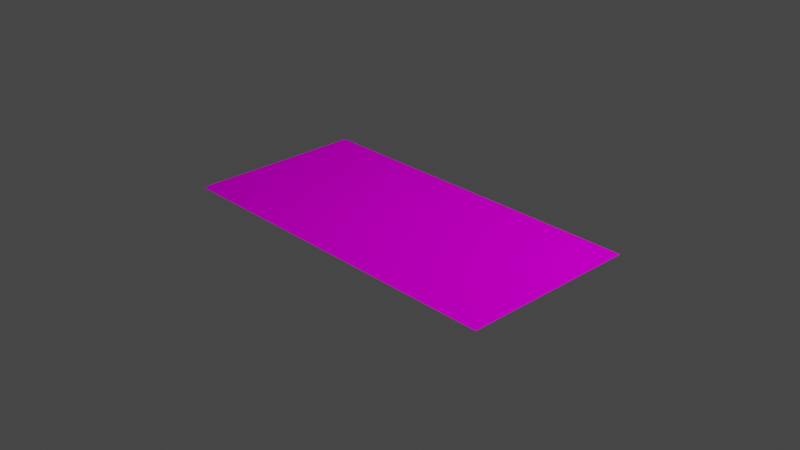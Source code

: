 # Source: beachTowel.blend  (saved by Blender 2.81.16; exported with 4.5.12 LTS)
import bpy
from mathutils import Matrix  # noqa: F401  (used for matrix-valued properties, if any)

bpy.ops.wm.read_factory_settings(use_empty=True)
scene = bpy.context.scene
scene.name = 'Scene'

# ---- collections
col_collection = bpy.data.collections.new('Collection'); scene.collection.children.link(col_collection)

# ---- images (referenced by path relative to the original .blend; pixels are not part of the script)
import os
ASSET_DIR = os.environ.get("B2B_ASSET_DIR", "")  # directory of the original .blend (textures are referenced by path, not embedded)
HERE = os.path.dirname(os.path.abspath(__file__))  # packed textures are extracted next to this script under _unpacked/

def load_image(name, relpath, width, height, colorspace="sRGB"):
    """Load a texture the original file referenced (path relative to the .blend, or extracted next to this script)."""
    p = next((c for c in (os.path.join(HERE, relpath), os.path.join(ASSET_DIR, relpath)) if relpath and os.path.exists(c)), "")
    if p:
        img = bpy.data.images.load(p, check_existing=True)
        img.name = name
    else:  # same state as the original file: an image datablock whose file is absent (Cycles renders it pink)
        img = bpy.data.images.new(name, width, height)
        img.source = "FILE"
        img.filepath = "//" + (relpath or name)
    img.colorspace_settings.name = colorspace
    return img
img_beachtowel_blue_jpg = load_image('BeachTowel_blue.jpg', 'textures/BeachTowel_blue.jpg', 1024, 1024, 'sRGB')

# ---- materials (node trees are filled in below, after node groups)
mat_material_001 = bpy.data.materials.new('Material.001')
mat_material_001.use_transparent_shadow = False

# ---- material node trees
mat_material_001.use_nodes = True; mat_material_001.node_tree.nodes.clear()
_N = mat_material_001.node_tree.nodes; _L = mat_material_001.node_tree.links
n0 = _N.new('ShaderNodeOutputMaterial'); n0.name = 'Material Output'; n0.location = (300, 300)
n1 = _N.new('ShaderNodeBsdfDiffuse'); n1.name = 'Diffuse BSDF'; n1.location = (10, 300)
n1.inputs[1].default_value = 0.5
n2 = _N.new('ShaderNodeTexImage'); n2.name = 'Image Texture'; n2.location = (-280, 280)
n2.image = img_beachtowel_blue_jpg
_L.new(n1.outputs[0], n0.inputs[0])
_L.new(n2.outputs[0], n1.inputs[0])
n0.is_active_output = True

# ---- world
world_world = bpy.data.worlds.new('World'); scene.world = world_world
world_world.use_nodes = True; world_world.node_tree.nodes.clear()
_N = world_world.node_tree.nodes; _L = world_world.node_tree.links
n0 = _N.new('ShaderNodeOutputWorld'); n0.name = 'World Output'; n0.location = (300, 300)
n1 = _N.new('ShaderNodeBackground'); n1.name = 'Background'; n1.location = (10, 300)
n1.inputs[0].default_value = (0.05088, 0.05088, 0.05088, 1.0)
_L.new(n1.outputs[0], n0.inputs[0])
n0.is_active_output = True
world_world.color = (0.05088, 0.05088, 0.05088)
world_world.use_sun_shadow = False
world_world.sun_shadow_jitter_overblur = 0.0

# ---- cameras
cam_camera = bpy.data.cameras.new('Camera')
cam_camera.clip_end = 100.0
cam_camera.ortho_scale = 7.314

# ---- lights
light_light = bpy.data.lights.new('Light', 'POINT')
light_light.transmission_factor = 0.0
light_light.energy = 1000.0
light_light.shadow_soft_size = 0.1
light_light.shadow_maximum_resolution = 0.006
light_light.use_absolute_resolution = True

# ---- meshes
me_plane = bpy.data.meshes.new('Plane')
me_plane.from_pydata([(-1.0, -1.0, 0.0), (1.0, -1.0, 0.0), (-1.0, 1.0, 0.0), (1.0, 1.0, 0.0)], [], [(0, 1, 3, 2)])
_uv = me_plane.uv_layers.new(name='UVMap')
_uv.uv.foreach_set('vector', [0.9999, 6.714e-05, 0.9999, 0.95, 6.706e-05, 0.95, 6.682e-05, 6.719e-05])
me_plane.materials.append(mat_material_001)
me_plane.use_remesh_fix_poles = True
me_plane.use_remesh_preserve_attributes = False
me_plane.use_mirror_vertex_groups = False
me_plane.update()

# ---- objects
ob_light = bpy.data.objects.new('Light', light_light)
ob_camera = bpy.data.objects.new('Camera', cam_camera)
ob_plane = bpy.data.objects.new('Plane', me_plane)

# ---- transforms, parenting, visibility, modifiers, constraints
ob_light.location = (4.076, 1.005, 5.904)
ob_light.rotation_euler = (0.6503, 0.05522, 1.866)
ob_light.lock_rotations_4d = False
ob_light.empty_display_type = 'ARROWS'
ob_light.color = (0.0, 0.0, 0.0, 0.0)
ob_light.lineart.crease_threshold = 0.0
ob_camera.location = (7.359, -6.926, 4.958)
ob_camera.rotation_euler = (1.109, 0.0, 0.8149)
ob_camera.lock_rotations_4d = False
ob_camera.empty_display_type = 'ARROWS'
ob_camera.color = (0.0, 0.0, 0.0, 0.0)
ob_camera.display_type = 'WIRE'
ob_camera.lineart.crease_threshold = 0.0
ob_plane.location = (0.0, 0.0, 0.0)
ob_plane.scale = (2.0, 1.0, 1.0)
ob_plane.lineart.crease_threshold = 0.0

# ---- collection membership
col_collection.objects.link(ob_light)
col_collection.objects.link(ob_camera)
col_collection.objects.link(ob_plane)

# ---- scene / render settings (as saved in the file)
scene.camera = ob_camera
scene.frame_start = 1; scene.frame_end = 250; scene.frame_set(1)
scene.render.engine = 'BLENDER_EEVEE_NEXT'
scene.cycles.use_denoising = False
scene.cycles.samples = 128
scene.cycles.sampling_pattern = 'TABULATED_SOBOL'
scene.cycles.use_adaptive_sampling = False
scene.cycles.use_light_tree = False
scene.view_settings.view_transform = 'Filmic'
bpy.context.view_layer.update()

